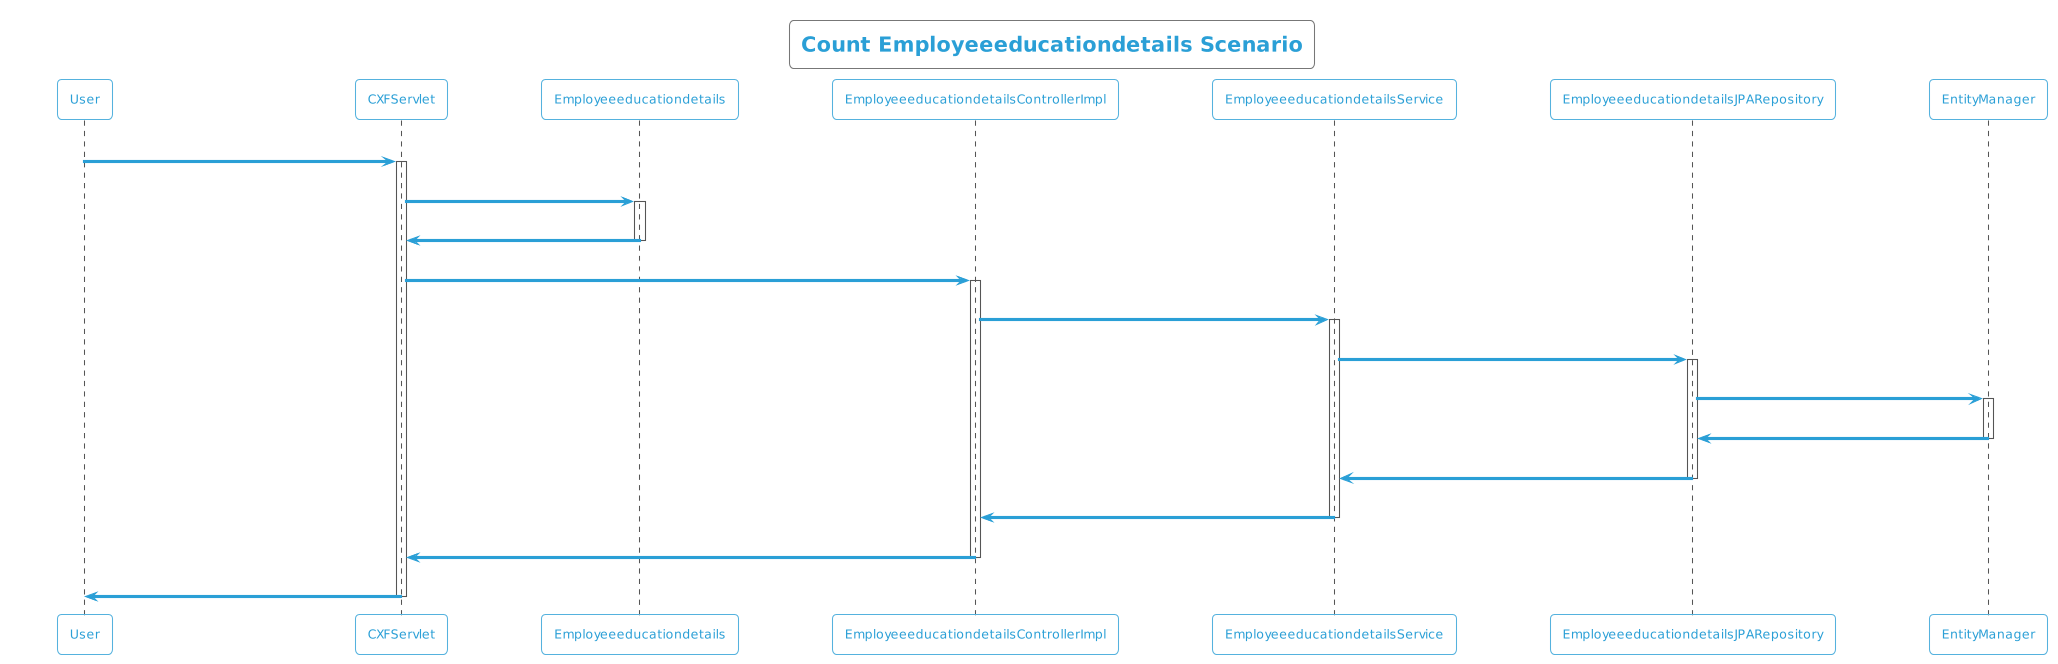

The diagram above was rendered by PlantUML. Its source (embedded in the PNG):
@startuml
!theme cyborg-outline
title Count Employeeeducationdetails Scenario
participant User
User -> CXFServlet: GET, Employeeeducationdetails
activate CXFServlet
CXFServlet -> Employeeeducationdetails: << count >>
activate Employeeeducationdetails
Employeeeducationdetails -> CXFServlet: << instance >>
deactivate Employeeeducationdetails
CXFServlet -> EmployeeeducationdetailsControllerImpl: count(:Employeeeducationdetails)
activate EmployeeeducationdetailsControllerImpl
EmployeeeducationdetailsControllerImpl -> EmployeeeducationdetailsService: count(:Employeeeducationdetails)
activate EmployeeeducationdetailsService
EmployeeeducationdetailsService -> EmployeeeducationdetailsJPARepository: count(:Employeeeducationdetails)
activate EmployeeeducationdetailsJPARepository
EmployeeeducationdetailsJPARepository -> EntityManager: save(:Long)
activate EntityManager
EntityManager -> EmployeeeducationdetailsJPARepository: << persisted Count >>
deactivate EntityManager
EmployeeeducationdetailsJPARepository -> EmployeeeducationdetailsService: << persisted Count >>
deactivate EmployeeeducationdetailsJPARepository
EmployeeeducationdetailsService -> EmployeeeducationdetailsControllerImpl: << persisted Count >>
deactivate EmployeeeducationdetailsService
EmployeeeducationdetailsControllerImpl -> CXFServlet: << persisted Count >>
deactivate EmployeeeducationdetailsControllerImpl
CXFServlet -> User: marshalled Employeeeducationdetails XML
deactivate CXFServlet
@enduml